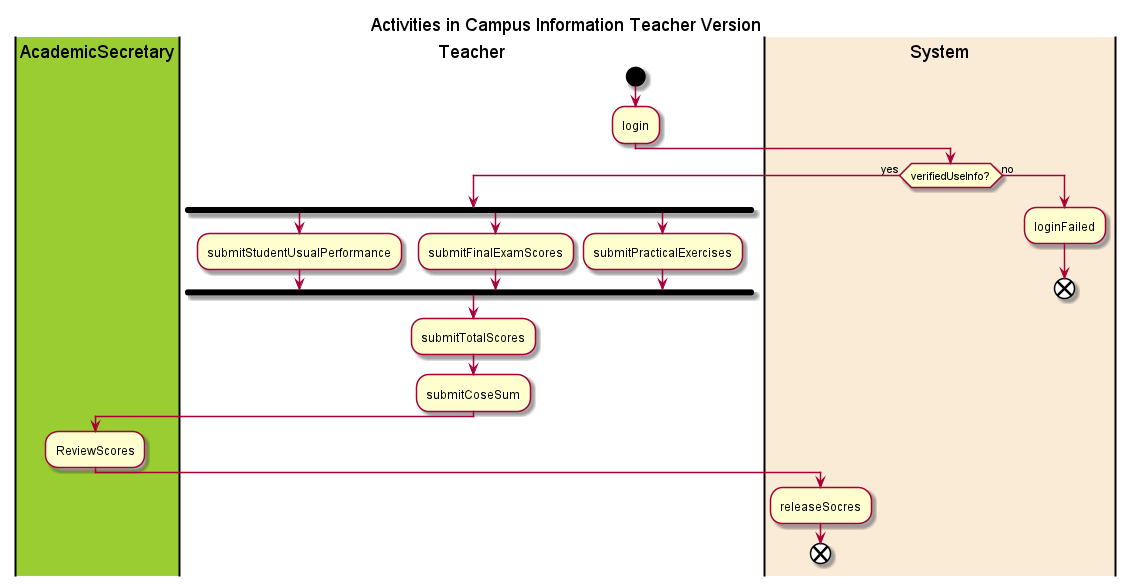

The diagram above was rendered by PlantUML. Its source (embedded in the PNG):
@startuml Activities in Campus Information Teacher Version
                                 
title Activities in Campus Information Teacher Version
|#YellowGreen|AcademicSecretary|
|Teacher|                        
start                            
:login;                                                      
|#AntiqueWhite|System|                                       
if (verifiedUseInfo?) then (yes)                             
  |Teacher|                                                  
  fork                                                       
    :submitStudentUsualPerformance;                            
  fork again                                                 
    :submitFinalExamScores;                                    
  fork again                                                 
    :submitPracticalExercises;                                 
  end fork                                                   
  :submitTotalScores;                                
  :submitCoseSum;                                    
  |AcademicSecretary|                                
  :ReviewScores;                                     
  |#AntiqueWhite|System|                             
  :releaseSocres;                                    
  end                                                
else (no)                                            
  :loginFailed;                                      
  end                                                
endif                                                
@enduml